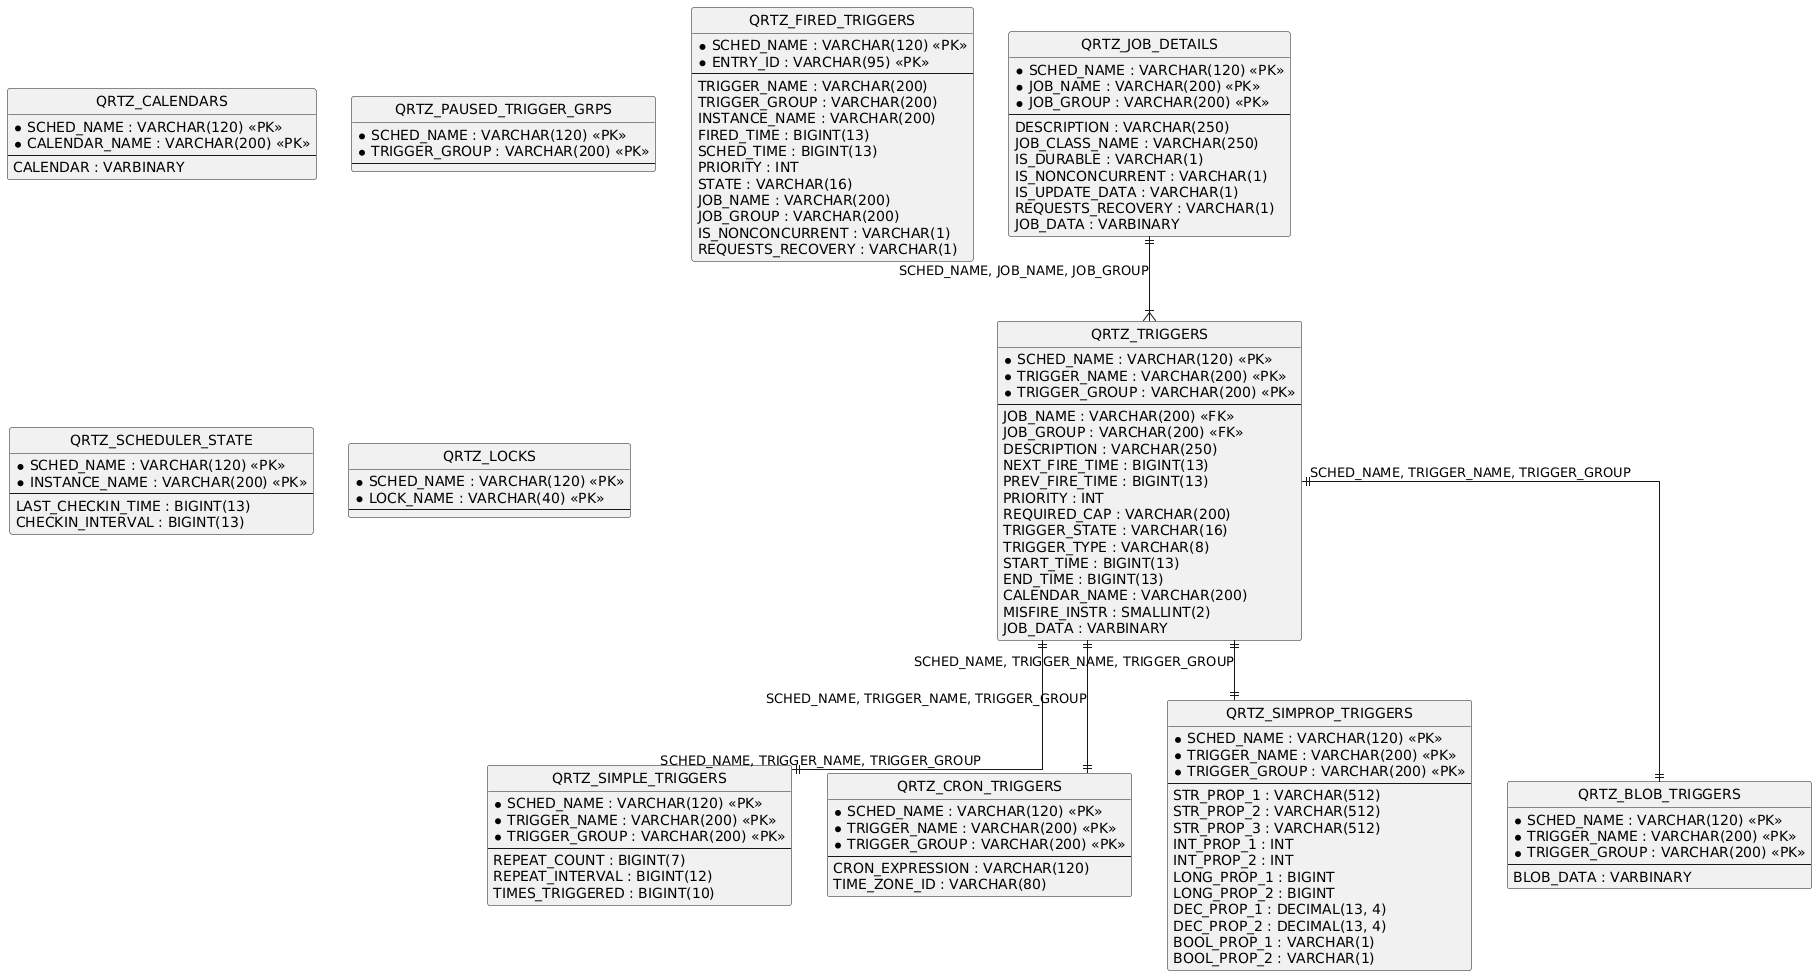

The diagram above was rendered by PlantUML. Its source (embedded in the PNG):
@startuml
hide circle
skinparam linetype ortho

entity "QRTZ_JOB_DETAILS" as QRTZ_JOB_DETAILS {
  * SCHED_NAME : VARCHAR(120) <<PK>>
  * JOB_NAME : VARCHAR(200) <<PK>>
  * JOB_GROUP : VARCHAR(200) <<PK>>
  --
  DESCRIPTION : VARCHAR(250)
  JOB_CLASS_NAME : VARCHAR(250)
  IS_DURABLE : VARCHAR(1)
  IS_NONCONCURRENT : VARCHAR(1)
  IS_UPDATE_DATA : VARCHAR(1)
  REQUESTS_RECOVERY : VARCHAR(1)
  JOB_DATA : VARBINARY
}

entity "QRTZ_TRIGGERS" as QRTZ_TRIGGERS {
  * SCHED_NAME : VARCHAR(120) <<PK>>
  * TRIGGER_NAME : VARCHAR(200) <<PK>>
  * TRIGGER_GROUP : VARCHAR(200) <<PK>>
  --
  JOB_NAME : VARCHAR(200) <<FK>>
  JOB_GROUP : VARCHAR(200) <<FK>>
  DESCRIPTION : VARCHAR(250)
  NEXT_FIRE_TIME : BIGINT(13)
  PREV_FIRE_TIME : BIGINT(13)
  PRIORITY : INT
  REQUIRED_CAP : VARCHAR(200)
  TRIGGER_STATE : VARCHAR(16)
  TRIGGER_TYPE : VARCHAR(8)
  START_TIME : BIGINT(13)
  END_TIME : BIGINT(13)
  CALENDAR_NAME : VARCHAR(200)
  MISFIRE_INSTR : SMALLINT(2)
  JOB_DATA : VARBINARY
}

entity "QRTZ_SIMPLE_TRIGGERS" as QRTZ_SIMPLE_TRIGGERS {
  * SCHED_NAME : VARCHAR(120) <<PK>>
  * TRIGGER_NAME : VARCHAR(200) <<PK>>
  * TRIGGER_GROUP : VARCHAR(200) <<PK>>
  --
  REPEAT_COUNT : BIGINT(7)
  REPEAT_INTERVAL : BIGINT(12)
  TIMES_TRIGGERED : BIGINT(10)
}

entity "QRTZ_CRON_TRIGGERS" as QRTZ_CRON_TRIGGERS {
  * SCHED_NAME : VARCHAR(120) <<PK>>
  * TRIGGER_NAME : VARCHAR(200) <<PK>>
  * TRIGGER_GROUP : VARCHAR(200) <<PK>>
  --
  CRON_EXPRESSION : VARCHAR(120)
  TIME_ZONE_ID : VARCHAR(80)
}

entity "QRTZ_SIMPROP_TRIGGERS" as QRTZ_SIMPROP_TRIGGERS {
  * SCHED_NAME : VARCHAR(120) <<PK>>
  * TRIGGER_NAME : VARCHAR(200) <<PK>>
  * TRIGGER_GROUP : VARCHAR(200) <<PK>>
  --
  STR_PROP_1 : VARCHAR(512)
  STR_PROP_2 : VARCHAR(512)
  STR_PROP_3 : VARCHAR(512)
  INT_PROP_1 : INT
  INT_PROP_2 : INT
  LONG_PROP_1 : BIGINT
  LONG_PROP_2 : BIGINT
  DEC_PROP_1 : DECIMAL(13, 4)
  DEC_PROP_2 : DECIMAL(13, 4)
  BOOL_PROP_1 : VARCHAR(1)
  BOOL_PROP_2 : VARCHAR(1)
}

entity "QRTZ_BLOB_TRIGGERS" as QRTZ_BLOB_TRIGGERS {
  * SCHED_NAME : VARCHAR(120) <<PK>>
  * TRIGGER_NAME : VARCHAR(200) <<PK>>
  * TRIGGER_GROUP : VARCHAR(200) <<PK>>
  --
  BLOB_DATA : VARBINARY
}

entity "QRTZ_CALENDARS" as QRTZ_CALENDARS {
  * SCHED_NAME : VARCHAR(120) <<PK>>
  * CALENDAR_NAME : VARCHAR(200) <<PK>>
  --
  CALENDAR : VARBINARY
}

entity "QRTZ_PAUSED_TRIGGER_GRPS" as QRTZ_PAUSED_TRIGGER_GRPS {
  * SCHED_NAME : VARCHAR(120) <<PK>>
  * TRIGGER_GROUP : VARCHAR(200) <<PK>>
  --
}

entity "QRTZ_FIRED_TRIGGERS" as QRTZ_FIRED_TRIGGERS {
  * SCHED_NAME : VARCHAR(120) <<PK>>
  * ENTRY_ID : VARCHAR(95) <<PK>>
  --
  TRIGGER_NAME : VARCHAR(200)
  TRIGGER_GROUP : VARCHAR(200)
  INSTANCE_NAME : VARCHAR(200)
  FIRED_TIME : BIGINT(13)
  SCHED_TIME : BIGINT(13)
  PRIORITY : INT
  STATE : VARCHAR(16)
  JOB_NAME : VARCHAR(200)
  JOB_GROUP : VARCHAR(200)
  IS_NONCONCURRENT : VARCHAR(1)
  REQUESTS_RECOVERY : VARCHAR(1)
}

entity "QRTZ_SCHEDULER_STATE" as QRTZ_SCHEDULER_STATE {
  * SCHED_NAME : VARCHAR(120) <<PK>>
  * INSTANCE_NAME : VARCHAR(200) <<PK>>
  --
  LAST_CHECKIN_TIME : BIGINT(13)
  CHECKIN_INTERVAL : BIGINT(13)
}

entity "QRTZ_LOCKS" as QRTZ_LOCKS {
  * SCHED_NAME : VARCHAR(120) <<PK>>
  * LOCK_NAME : VARCHAR(40) <<PK>>
  --
}

QRTZ_JOB_DETAILS ||--|{ QRTZ_TRIGGERS : "SCHED_NAME, JOB_NAME, JOB_GROUP"
QRTZ_TRIGGERS ||--|| QRTZ_SIMPLE_TRIGGERS : "SCHED_NAME, TRIGGER_NAME, TRIGGER_GROUP"
QRTZ_TRIGGERS ||--|| QRTZ_CRON_TRIGGERS : "SCHED_NAME, TRIGGER_NAME, TRIGGER_GROUP"
QRTZ_TRIGGERS ||--|| QRTZ_SIMPROP_TRIGGERS : "SCHED_NAME, TRIGGER_NAME, TRIGGER_GROUP"
QRTZ_TRIGGERS ||--|| QRTZ_BLOB_TRIGGERS : "SCHED_NAME, TRIGGER_NAME, TRIGGER_GROUP"
@enduml